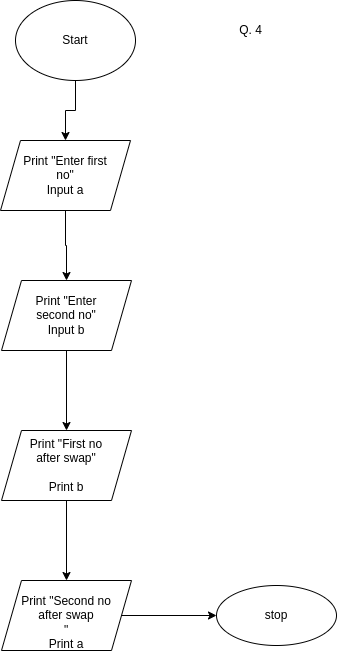

The diagram above was exported from draw.io. Its source (the exported page's mxGraphModel, read from the mxfile embedded in the PNG):
<mxGraphModel dx="868" dy="557" grid="1" gridSize="10" guides="1" tooltips="1" connect="1" arrows="1" fold="1" page="1" pageScale="1" pageWidth="850" pageHeight="1100" math="0" shadow="0">
  <root>
    <mxCell id="0" />
    <mxCell id="1" parent="0" />
    <mxCell id="lnZMr8fbC4RQlYJTiJuF-3" value="" style="edgeStyle=orthogonalEdgeStyle;rounded=0;orthogonalLoop=1;jettySize=auto;html=1;" parent="1" source="lnZMr8fbC4RQlYJTiJuF-1" target="lnZMr8fbC4RQlYJTiJuF-2" edge="1">
      <mxGeometry relative="1" as="geometry" />
    </mxCell>
    <mxCell id="lnZMr8fbC4RQlYJTiJuF-1" value="Start" style="ellipse;whiteSpace=wrap;html=1;" parent="1" vertex="1">
      <mxGeometry x="365" y="20" width="120" height="80" as="geometry" />
    </mxCell>
    <mxCell id="lnZMr8fbC4RQlYJTiJuF-5" value="" style="edgeStyle=orthogonalEdgeStyle;rounded=0;orthogonalLoop=1;jettySize=auto;html=1;" parent="1" source="lnZMr8fbC4RQlYJTiJuF-2" target="lnZMr8fbC4RQlYJTiJuF-4" edge="1">
      <mxGeometry relative="1" as="geometry" />
    </mxCell>
    <mxCell id="lnZMr8fbC4RQlYJTiJuF-2" value="&lt;div&gt;Print &quot;Enter first&lt;/div&gt;&lt;div&gt;no&quot;&lt;/div&gt;&lt;div&gt;Input a&lt;br&gt;&lt;/div&gt;" style="shape=parallelogram;perimeter=parallelogramPerimeter;whiteSpace=wrap;html=1;fixedSize=1;" parent="1" vertex="1">
      <mxGeometry x="350" y="160" width="130" height="70" as="geometry" />
    </mxCell>
    <mxCell id="lnZMr8fbC4RQlYJTiJuF-7" value="" style="edgeStyle=orthogonalEdgeStyle;rounded=0;orthogonalLoop=1;jettySize=auto;html=1;" parent="1" source="lnZMr8fbC4RQlYJTiJuF-4" target="lnZMr8fbC4RQlYJTiJuF-6" edge="1">
      <mxGeometry relative="1" as="geometry" />
    </mxCell>
    <mxCell id="lnZMr8fbC4RQlYJTiJuF-4" value="&lt;div&gt;Print &quot;Enter&lt;/div&gt;&lt;div&gt;second no&quot;&lt;/div&gt;&lt;div&gt;Input b&lt;br&gt;&lt;/div&gt;" style="shape=parallelogram;perimeter=parallelogramPerimeter;whiteSpace=wrap;html=1;fixedSize=1;" parent="1" vertex="1">
      <mxGeometry x="351" y="300" width="130" height="70" as="geometry" />
    </mxCell>
    <mxCell id="lnZMr8fbC4RQlYJTiJuF-9" value="" style="edgeStyle=orthogonalEdgeStyle;rounded=0;orthogonalLoop=1;jettySize=auto;html=1;" parent="1" source="lnZMr8fbC4RQlYJTiJuF-6" target="lnZMr8fbC4RQlYJTiJuF-8" edge="1">
      <mxGeometry relative="1" as="geometry" />
    </mxCell>
    <mxCell id="lnZMr8fbC4RQlYJTiJuF-6" value="&lt;div&gt;Print &quot;First no&lt;/div&gt;&lt;div&gt;after swap&quot;&lt;br&gt;&lt;/div&gt;&lt;div&gt;&lt;br&gt;&lt;/div&gt;&lt;div&gt;Print b&lt;br&gt;&lt;/div&gt;" style="shape=parallelogram;perimeter=parallelogramPerimeter;whiteSpace=wrap;html=1;fixedSize=1;" parent="1" vertex="1">
      <mxGeometry x="351" y="450" width="130" height="70" as="geometry" />
    </mxCell>
    <mxCell id="lnZMr8fbC4RQlYJTiJuF-11" value="" style="edgeStyle=orthogonalEdgeStyle;rounded=0;orthogonalLoop=1;jettySize=auto;html=1;" parent="1" source="lnZMr8fbC4RQlYJTiJuF-8" target="lnZMr8fbC4RQlYJTiJuF-10" edge="1">
      <mxGeometry relative="1" as="geometry" />
    </mxCell>
    <mxCell id="lnZMr8fbC4RQlYJTiJuF-8" value="&lt;br&gt;&lt;div&gt;Print &quot;Second no&lt;/div&gt;&lt;div&gt;after swap&lt;/div&gt;&lt;div&gt;&quot;&lt;/div&gt;&lt;div&gt;Print a&lt;br&gt;&lt;/div&gt;" style="shape=parallelogram;perimeter=parallelogramPerimeter;whiteSpace=wrap;html=1;fixedSize=1;" parent="1" vertex="1">
      <mxGeometry x="351" y="600" width="130" height="70" as="geometry" />
    </mxCell>
    <mxCell id="lnZMr8fbC4RQlYJTiJuF-10" value="stop" style="ellipse;whiteSpace=wrap;html=1;" parent="1" vertex="1">
      <mxGeometry x="566" y="605" width="120" height="60" as="geometry" />
    </mxCell>
    <mxCell id="SaDCP5gZd7gZM_5x_pZh-1" value="Q. 4" style="text;html=1;align=center;verticalAlign=middle;resizable=0;points=[];autosize=1;strokeColor=none;fillColor=none;" parent="1" vertex="1">
      <mxGeometry x="575" y="35" width="50" height="30" as="geometry" />
    </mxCell>
  </root>
</mxGraphModel>